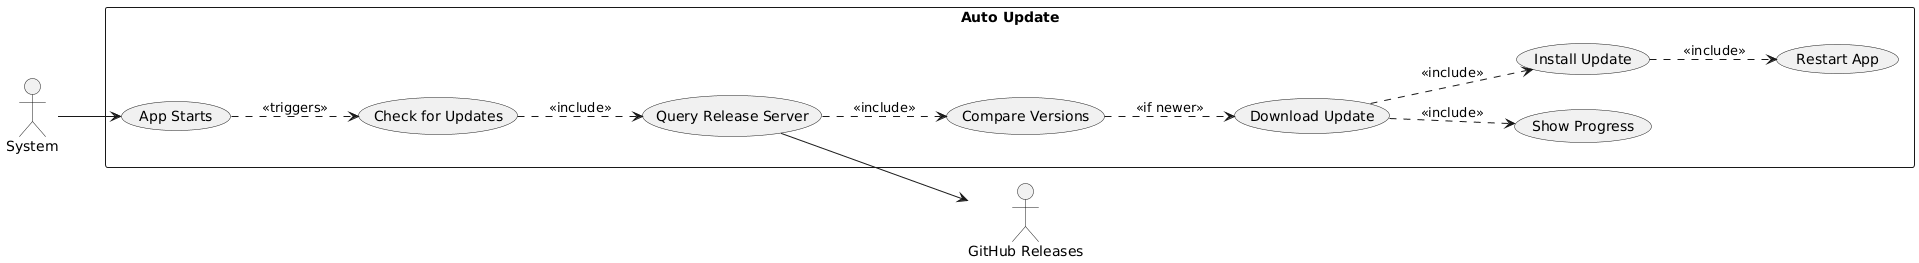

The diagram above was rendered by PlantUML. Its source (embedded in the PNG):
@startuml
left to right direction

actor "System" as system
actor "GitHub Releases" as github

rectangle "Auto Update" {
  usecase "App Starts" as UC1
  usecase "Check for Updates" as UC2
  usecase "Query Release Server" as UC3
  usecase "Compare Versions" as UC4
  usecase "Download Update" as UC5
  usecase "Show Progress" as UC6
  usecase "Install Update" as UC7
  usecase "Restart App" as UC8
}

system --> UC1
UC1 ..> UC2 : <<triggers>>
UC2 ..> UC3 : <<include>>
UC3 --> github
UC3 ..> UC4 : <<include>>
UC4 ..> UC5 : <<if newer>>
UC5 ..> UC6 : <<include>>
UC5 ..> UC7 : <<include>>
UC7 ..> UC8 : <<include>>
@enduml